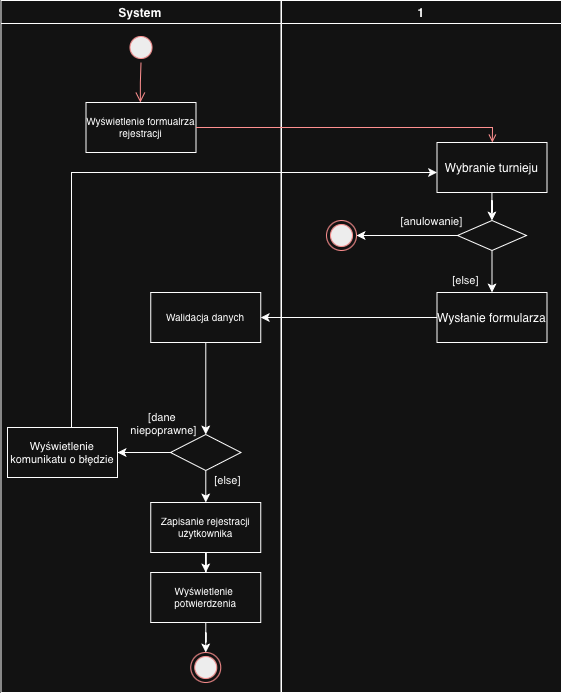

The diagram above was exported from draw.io. Its source (the exported page's mxGraphModel, read from the mxfile embedded in the PNG):
<mxGraphModel dx="1509" dy="1024" grid="1" gridSize="10" guides="1" tooltips="1" connect="1" arrows="1" fold="1" page="1" pageScale="1" pageWidth="1169" pageHeight="826" background="none" math="0" shadow="0">
  <root>
    <mxCell id="0" />
    <mxCell id="1" parent="0" />
    <mxCell id="2" parent="1" style="swimlane;whiteSpace=wrap" value="System" vertex="1">
      <mxGeometry height="692" width="280" x="164.5" y="128" as="geometry" />
    </mxCell>
    <mxCell id="3" parent="2" style="ellipse;shape=startState;fillColor=#000000;strokeColor=#ff0000;" value="" vertex="1">
      <mxGeometry height="30" width="30" x="125" y="32" as="geometry" />
    </mxCell>
    <mxCell id="4" edge="1" parent="2" source="3" style="edgeStyle=elbowEdgeStyle;elbow=horizontal;verticalAlign=bottom;endArrow=open;endSize=8;strokeColor=#FF0000;endFill=1;rounded=0" target="5" value="">
      <mxGeometry x="100" y="40" as="geometry">
        <mxPoint x="140" y="102" as="targetPoint" />
      </mxGeometry>
    </mxCell>
    <mxCell id="5" parent="2" style="fontSize=10;" value="Wyświetlenie formualrza&#10;rejestracji" vertex="1">
      <mxGeometry height="50" width="110" x="85" y="102" as="geometry" />
    </mxCell>
    <mxCell id="6" edge="1" parent="2" source="7" style="edgeStyle=orthogonalEdgeStyle;rounded=0;orthogonalLoop=1;jettySize=auto;html=1;" target="12">
      <mxGeometry relative="1" as="geometry" />
    </mxCell>
    <mxCell id="7" parent="2" style="fontSize=10;" value="Walidacja danych" vertex="1">
      <mxGeometry height="50" width="110" x="149.75" y="292" as="geometry" />
    </mxCell>
    <mxCell id="8" edge="1" parent="2" source="12" style="edgeStyle=orthogonalEdgeStyle;rounded=0;orthogonalLoop=1;jettySize=auto;html=1;" target="13">
      <mxGeometry relative="1" as="geometry">
        <Array as="points">
          <mxPoint x="64.75" y="442" />
        </Array>
      </mxGeometry>
    </mxCell>
    <mxCell id="9" connectable="0" parent="8" style="edgeLabel;html=1;align=center;verticalAlign=middle;resizable=0;points=[];" value="[dane&amp;nbsp;&lt;div&gt;niepoprawne]&lt;/div&gt;" vertex="1">
      <mxGeometry relative="1" x="-0.2887" y="-1" as="geometry">
        <mxPoint x="11" y="-29" as="offset" />
      </mxGeometry>
    </mxCell>
    <mxCell id="10" edge="1" parent="2" source="12" style="edgeStyle=orthogonalEdgeStyle;rounded=0;orthogonalLoop=1;jettySize=auto;html=1;" target="15">
      <mxGeometry relative="1" as="geometry" />
    </mxCell>
    <mxCell id="11" connectable="0" parent="10" style="edgeLabel;html=1;align=center;verticalAlign=middle;resizable=0;points=[];" value="[else]" vertex="1">
      <mxGeometry relative="1" x="-0.7238" as="geometry">
        <mxPoint x="21" y="5" as="offset" />
      </mxGeometry>
    </mxCell>
    <mxCell id="12" parent="2" style="rhombus;whiteSpace=wrap;html=1;" value="" vertex="1">
      <mxGeometry height="36" width="70.5" x="169.5" y="434" as="geometry" />
    </mxCell>
    <mxCell id="13" parent="2" style="fontSize=11;" value="Wyświetlenie&#10;komunikatu o błędzie" vertex="1">
      <mxGeometry height="50" width="110" x="6.5" y="427" as="geometry" />
    </mxCell>
    <mxCell id="14" edge="1" parent="2" source="15" style="edgeStyle=orthogonalEdgeStyle;rounded=0;orthogonalLoop=1;jettySize=auto;html=1;" target="17">
      <mxGeometry relative="1" as="geometry" />
    </mxCell>
    <mxCell id="15" parent="2" style="fontSize=10;" value="Zapisanie rejestracji&#10;użytkownika" vertex="1">
      <mxGeometry height="50" width="110" x="149.75" y="502" as="geometry" />
    </mxCell>
    <mxCell id="16" edge="1" parent="2" source="17" style="edgeStyle=orthogonalEdgeStyle;rounded=0;orthogonalLoop=1;jettySize=auto;html=1;" target="18">
      <mxGeometry relative="1" as="geometry" />
    </mxCell>
    <mxCell id="17" parent="2" style="fontSize=10;" value="Wyświetlenie &#10;potwierdzenia" vertex="1">
      <mxGeometry height="50" width="110" x="149.75" y="572" as="geometry" />
    </mxCell>
    <mxCell id="18" parent="2" style="ellipse;html=1;shape=endState;fillColor=#000000;strokeColor=#ff0000;" value="" vertex="1">
      <mxGeometry height="30" width="30" x="189.75" y="652" as="geometry" />
    </mxCell>
    <mxCell id="19" parent="1" style="swimlane;whiteSpace=wrap" value="1" vertex="1">
      <mxGeometry height="692" width="280" x="445" y="128" as="geometry" />
    </mxCell>
    <mxCell id="20" edge="1" parent="19" source="21" style="edgeStyle=orthogonalEdgeStyle;rounded=0;orthogonalLoop=1;jettySize=auto;html=1;" target="25">
      <mxGeometry relative="1" as="geometry" />
    </mxCell>
    <mxCell id="21" parent="19" style="" value="Wybranie turnieju" vertex="1">
      <mxGeometry height="50" width="110" x="155.5" y="142" as="geometry" />
    </mxCell>
    <mxCell id="22" edge="1" parent="19" source="25" style="edgeStyle=orthogonalEdgeStyle;rounded=0;orthogonalLoop=1;jettySize=auto;html=1;" target="26" value="">
      <mxGeometry relative="1" as="geometry" />
    </mxCell>
    <mxCell id="23" connectable="0" parent="22" style="edgeLabel;html=1;align=center;verticalAlign=middle;resizable=0;points=[];" value="[anulowanie]" vertex="1">
      <mxGeometry relative="1" x="-0.7381" y="1" as="geometry">
        <mxPoint x="-14" y="-16" as="offset" />
      </mxGeometry>
    </mxCell>
    <mxCell id="24" edge="1" parent="19" source="25" style="edgeStyle=orthogonalEdgeStyle;rounded=0;orthogonalLoop=1;jettySize=auto;html=1;" target="27" value="">
      <mxGeometry relative="1" as="geometry" />
    </mxCell>
    <mxCell id="25" parent="19" style="rhombus;whiteSpace=wrap;html=1;" value="" vertex="1">
      <mxGeometry height="30" width="69" x="176" y="220" as="geometry" />
    </mxCell>
    <mxCell id="26" parent="19" style="ellipse;html=1;shape=endState;fillColor=#000000;strokeColor=#ff0000;" value="" vertex="1">
      <mxGeometry height="30" width="30" x="45" y="220" as="geometry" />
    </mxCell>
    <mxCell id="27" parent="19" style="" value="Wysłanie formularza" vertex="1">
      <mxGeometry height="50" width="110" x="155.5" y="292" as="geometry" />
    </mxCell>
    <mxCell id="28" connectable="0" parent="19" style="edgeLabel;html=1;align=center;verticalAlign=middle;resizable=0;points=[];" value="[else]" vertex="1">
      <mxGeometry x="155.5" y="262" as="geometry">
        <mxPoint x="28" y="17" as="offset" />
      </mxGeometry>
    </mxCell>
    <mxCell id="29" edge="1" parent="1" source="5" style="endArrow=open;strokeColor=#FF0000;endFill=1;rounded=0" target="21" value="">
      <mxGeometry relative="1" as="geometry">
        <Array as="points">
          <mxPoint x="656" y="255" />
        </Array>
      </mxGeometry>
    </mxCell>
    <mxCell id="30" edge="1" parent="1" source="27" style="edgeStyle=orthogonalEdgeStyle;rounded=0;orthogonalLoop=1;jettySize=auto;html=1;" target="7">
      <mxGeometry relative="1" as="geometry" />
    </mxCell>
    <mxCell id="31" edge="1" parent="1" source="13" style="edgeStyle=orthogonalEdgeStyle;rounded=0;orthogonalLoop=1;jettySize=auto;html=1;" target="21">
      <mxGeometry relative="1" as="geometry">
        <Array as="points">
          <mxPoint x="235" y="300" />
        </Array>
      </mxGeometry>
    </mxCell>
  </root>
</mxGraphModel>